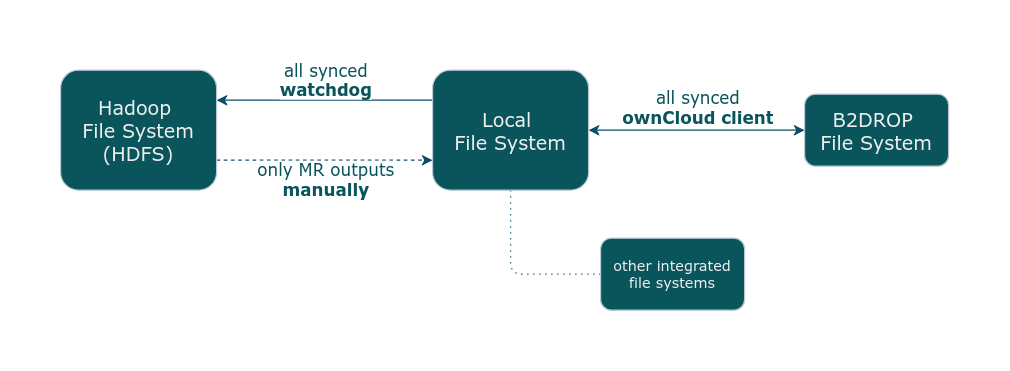

The diagram above was exported from draw.io. Its source (the exported page's mxGraphModel, read from the mxfile embedded in the PNG):
<mxGraphModel dx="996" dy="1686" grid="1" gridSize="10" guides="1" tooltips="1" connect="1" arrows="1" fold="1" page="1" pageScale="1" pageWidth="850" pageHeight="1100" math="0" shadow="0">
  <root>
    <mxCell id="eqCDmJGW8NnKFDIFJqvt-0" />
    <mxCell id="eqCDmJGW8NnKFDIFJqvt-1" parent="eqCDmJGW8NnKFDIFJqvt-0" />
    <mxCell id="Xi7ivHP4-26taK8X_Wl5-1" value="" style="rounded=0;whiteSpace=wrap;html=1;labelBackgroundColor=none;fillColor=#eeeeee;fontSize=12;align=left;strokeColor=#36393d;" parent="eqCDmJGW8NnKFDIFJqvt-1" vertex="1">
      <mxGeometry x="70" y="-40" width="1230" height="130" as="geometry" />
    </mxCell>
    <mxCell id="eqCDmJGW8NnKFDIFJqvt-2" value="" style="rounded=0;whiteSpace=wrap;html=1;fillColor=#f9f7ed;strokeColor=#36393d;" parent="eqCDmJGW8NnKFDIFJqvt-1" vertex="1">
      <mxGeometry x="70" y="90" width="1230" height="330" as="geometry" />
    </mxCell>
    <mxCell id="eqCDmJGW8NnKFDIFJqvt-3" style="edgeStyle=orthogonalEdgeStyle;rounded=0;orthogonalLoop=1;jettySize=auto;html=1;entryX=0;entryY=0.5;entryDx=0;entryDy=0;startArrow=none;startFill=0;strokeColor=#000000;strokeWidth=1;" parent="eqCDmJGW8NnKFDIFJqvt-1" source="eqCDmJGW8NnKFDIFJqvt-4" target="eqCDmJGW8NnKFDIFJqvt-12" edge="1">
      <mxGeometry relative="1" as="geometry">
        <Array as="points">
          <mxPoint x="130" y="180" />
        </Array>
      </mxGeometry>
    </mxCell>
    <mxCell id="eqCDmJGW8NnKFDIFJqvt-4" value="Observer&lt;br&gt;(mrbox.py)" style="rounded=0;whiteSpace=wrap;html=1;fillColor=#d5e8d4;strokeColor=#82b366;" parent="eqCDmJGW8NnKFDIFJqvt-1" vertex="1">
      <mxGeometry x="90" y="240" width="120" height="60" as="geometry" />
    </mxCell>
    <mxCell id="eqCDmJGW8NnKFDIFJqvt-5" style="edgeStyle=orthogonalEdgeStyle;rounded=0;orthogonalLoop=1;jettySize=auto;html=1;exitX=0;exitY=0.75;exitDx=0;exitDy=0;entryX=0.5;entryY=1;entryDx=0;entryDy=0;startArrow=none;startFill=0;strokeColor=#000000;strokeWidth=1;dashed=1;" parent="eqCDmJGW8NnKFDIFJqvt-1" source="eqCDmJGW8NnKFDIFJqvt-6" target="eqCDmJGW8NnKFDIFJqvt-4" edge="1">
      <mxGeometry relative="1" as="geometry" />
    </mxCell>
    <mxCell id="eqCDmJGW8NnKFDIFJqvt-6" value="LOCAL&lt;br&gt;/mrbox folder" style="rounded=1;whiteSpace=wrap;html=1;fillColor=#fff2cc;strokeColor=#d6b656;" parent="eqCDmJGW8NnKFDIFJqvt-1" vertex="1">
      <mxGeometry x="575" y="310" width="120" height="60" as="geometry" />
    </mxCell>
    <mxCell id="eqCDmJGW8NnKFDIFJqvt-8" value="a &lt;b&gt;.yaml &lt;/b&gt;file is created" style="text;html=1;align=center;verticalAlign=middle;resizable=0;points=[];autosize=1;" parent="eqCDmJGW8NnKFDIFJqvt-1" vertex="1">
      <mxGeometry x="340" y="330" width="130" height="20" as="geometry" />
    </mxCell>
    <mxCell id="eqCDmJGW8NnKFDIFJqvt-28" style="edgeStyle=orthogonalEdgeStyle;rounded=0;orthogonalLoop=1;jettySize=auto;html=1;exitX=1;exitY=0.5;exitDx=0;exitDy=0;startArrow=none;startFill=0;strokeColor=#000000;strokeWidth=1;" parent="eqCDmJGW8NnKFDIFJqvt-1" source="eqCDmJGW8NnKFDIFJqvt-12" target="eqCDmJGW8NnKFDIFJqvt-22" edge="1">
      <mxGeometry relative="1" as="geometry" />
    </mxCell>
    <mxCell id="eqCDmJGW8NnKFDIFJqvt-12" value="Event.on_created()&lt;br&gt;(file_monitor.py)" style="rounded=0;whiteSpace=wrap;html=1;fillColor=#d5e8d4;strokeColor=#82b366;" parent="eqCDmJGW8NnKFDIFJqvt-1" vertex="1">
      <mxGeometry x="190" y="150" width="120" height="60" as="geometry" />
    </mxCell>
    <mxCell id="YNi4QXYB9L_PD27foQGS-6" style="edgeStyle=orthogonalEdgeStyle;rounded=0;orthogonalLoop=1;jettySize=auto;html=1;exitX=1;exitY=0.5;exitDx=0;exitDy=0;startArrow=none;startFill=0;strokeColor=#000000;strokeWidth=1;fontSize=12;" parent="eqCDmJGW8NnKFDIFJqvt-1" source="eqCDmJGW8NnKFDIFJqvt-14" target="eqCDmJGW8NnKFDIFJqvt-15" edge="1">
      <mxGeometry relative="1" as="geometry" />
    </mxCell>
    <mxCell id="eqCDmJGW8NnKFDIFJqvt-14" value="LocalCatalogue&lt;br&gt;(local_catalogue.py)" style="rounded=0;whiteSpace=wrap;html=1;fillColor=#d5e8d4;strokeColor=#82b366;" parent="eqCDmJGW8NnKFDIFJqvt-1" vertex="1">
      <mxGeometry x="990" y="150" width="120" height="60" as="geometry" />
    </mxCell>
    <mxCell id="eqCDmJGW8NnKFDIFJqvt-15" value="SQLite" style="shape=cylinder3;whiteSpace=wrap;html=1;boundedLbl=1;backgroundOutline=1;size=15;fillColor=#dae8fc;strokeColor=#6c8ebf;" parent="eqCDmJGW8NnKFDIFJqvt-1" vertex="1">
      <mxGeometry x="1160" y="140" width="60" height="80" as="geometry" />
    </mxCell>
    <mxCell id="eqCDmJGW8NnKFDIFJqvt-18" value="HDFS &lt;br&gt;/mbox folder" style="rounded=1;whiteSpace=wrap;html=1;fillColor=#fff2cc;strokeColor=#d6b656;" parent="eqCDmJGW8NnKFDIFJqvt-1" vertex="1">
      <mxGeometry x="575" y="-10" width="120" height="60" as="geometry" />
    </mxCell>
    <mxCell id="eqCDmJGW8NnKFDIFJqvt-19" value="&lt;b&gt;(4)&lt;/b&gt;" style="text;html=1;align=center;verticalAlign=middle;resizable=0;points=[];autosize=1;" parent="eqCDmJGW8NnKFDIFJqvt-1" vertex="1">
      <mxGeometry x="320" y="160" width="30" height="20" as="geometry" />
    </mxCell>
    <mxCell id="eqCDmJGW8NnKFDIFJqvt-27" style="edgeStyle=orthogonalEdgeStyle;rounded=0;orthogonalLoop=1;jettySize=auto;html=1;exitX=1;exitY=0.5;exitDx=0;exitDy=0;startArrow=none;startFill=0;strokeColor=#000000;strokeWidth=1;" parent="eqCDmJGW8NnKFDIFJqvt-1" source="eqCDmJGW8NnKFDIFJqvt-22" target="eqCDmJGW8NnKFDIFJqvt-26" edge="1">
      <mxGeometry relative="1" as="geometry" />
    </mxCell>
    <mxCell id="eqCDmJGW8NnKFDIFJqvt-22" value="Event.issue_mr_job()&lt;br&gt;(file_monitor.py)" style="rounded=0;whiteSpace=wrap;html=1;fillColor=#d5e8d4;strokeColor=#82b366;" parent="eqCDmJGW8NnKFDIFJqvt-1" vertex="1">
      <mxGeometry x="365" y="150" width="120" height="60" as="geometry" />
    </mxCell>
    <mxCell id="eqCDmJGW8NnKFDIFJqvt-30" style="edgeStyle=orthogonalEdgeStyle;rounded=0;orthogonalLoop=1;jettySize=auto;html=1;exitX=0.5;exitY=0;exitDx=0;exitDy=0;entryX=0.5;entryY=1;entryDx=0;entryDy=0;startArrow=none;startFill=0;strokeColor=#000000;strokeWidth=1;" parent="eqCDmJGW8NnKFDIFJqvt-1" source="eqCDmJGW8NnKFDIFJqvt-26" target="eqCDmJGW8NnKFDIFJqvt-18" edge="1">
      <mxGeometry relative="1" as="geometry" />
    </mxCell>
    <mxCell id="YNi4QXYB9L_PD27foQGS-2" value="" style="edgeStyle=orthogonalEdgeStyle;rounded=0;orthogonalLoop=1;jettySize=auto;html=1;startArrow=none;startFill=0;strokeColor=#000000;strokeWidth=1;fontSize=12;" parent="eqCDmJGW8NnKFDIFJqvt-1" source="eqCDmJGW8NnKFDIFJqvt-26" target="eqCDmJGW8NnKFDIFJqvt-6" edge="1">
      <mxGeometry relative="1" as="geometry" />
    </mxCell>
    <mxCell id="YNi4QXYB9L_PD27foQGS-5" style="edgeStyle=orthogonalEdgeStyle;rounded=0;orthogonalLoop=1;jettySize=auto;html=1;exitX=1;exitY=0.5;exitDx=0;exitDy=0;entryX=0;entryY=0.5;entryDx=0;entryDy=0;startArrow=none;startFill=0;strokeColor=#000000;strokeWidth=1;fontSize=12;" parent="eqCDmJGW8NnKFDIFJqvt-1" source="eqCDmJGW8NnKFDIFJqvt-26" target="eqCDmJGW8NnKFDIFJqvt-14" edge="1">
      <mxGeometry relative="1" as="geometry" />
    </mxCell>
    <mxCell id="eqCDmJGW8NnKFDIFJqvt-26" value="create_locally_synced_hdfs_dir()&lt;br&gt;(hdfs_util.py)" style="rounded=0;whiteSpace=wrap;html=1;fillColor=#d5e8d4;strokeColor=#82b366;" parent="eqCDmJGW8NnKFDIFJqvt-1" vertex="1">
      <mxGeometry x="540" y="150" width="190" height="60" as="geometry" />
    </mxCell>
    <mxCell id="eqCDmJGW8NnKFDIFJqvt-31" value="(5) issues MR job and creates &lt;br&gt;output on HDFS" style="text;html=1;align=left;verticalAlign=middle;resizable=0;points=[];autosize=1;" parent="eqCDmJGW8NnKFDIFJqvt-1" vertex="1">
      <mxGeometry x="640" y="100" width="180" height="30" as="geometry" />
    </mxCell>
    <mxCell id="Xi7ivHP4-26taK8X_Wl5-0" value="&lt;b&gt;&lt;font style=&quot;font-size: 15px&quot;&gt;&lt;i&gt;MapReduce job&lt;/i&gt;&lt;br&gt;&lt;font color=&quot;#666666&quot;&gt;Hadoop client (local)&lt;/font&gt;&lt;br&gt;&lt;/font&gt;&lt;/b&gt;" style="text;html=1;strokeColor=none;fillColor=none;align=center;verticalAlign=middle;whiteSpace=wrap;rounded=0;" parent="eqCDmJGW8NnKFDIFJqvt-1" vertex="1">
      <mxGeometry x="1130" y="380" width="180" height="30" as="geometry" />
    </mxCell>
    <mxCell id="ZCCCshKMAFgfP6YUaS_j-0" value="(6) local + HDFS file path, HDFS checksum" style="text;html=1;align=center;verticalAlign=middle;resizable=0;points=[];autosize=1;" parent="eqCDmJGW8NnKFDIFJqvt-1" vertex="1">
      <mxGeometry x="730" y="180" width="250" height="20" as="geometry" />
    </mxCell>
    <mxCell id="YNi4QXYB9L_PD27foQGS-3" value="(7) create HDFS output dir and its files locally &lt;br&gt;(on_created() is triggered)" style="text;html=1;align=left;verticalAlign=middle;resizable=0;points=[];autosize=1;" parent="eqCDmJGW8NnKFDIFJqvt-1" vertex="1">
      <mxGeometry x="640" y="240" width="260" height="30" as="geometry" />
    </mxCell>
    <mxCell id="oC5gTka-5ZFJ_4HHRv_H-0" value="&lt;span style=&quot;font-size: 15px&quot;&gt;&lt;b&gt;&lt;font color=&quot;#666666&quot;&gt;Single node Hadoop cluster (VM)&lt;/font&gt;&lt;/b&gt;&lt;/span&gt;" style="text;html=1;strokeColor=none;fillColor=none;align=center;verticalAlign=middle;whiteSpace=wrap;rounded=0;" parent="eqCDmJGW8NnKFDIFJqvt-1" vertex="1">
      <mxGeometry x="1050" y="70" width="240" height="10" as="geometry" />
    </mxCell>
  </root>
</mxGraphModel>